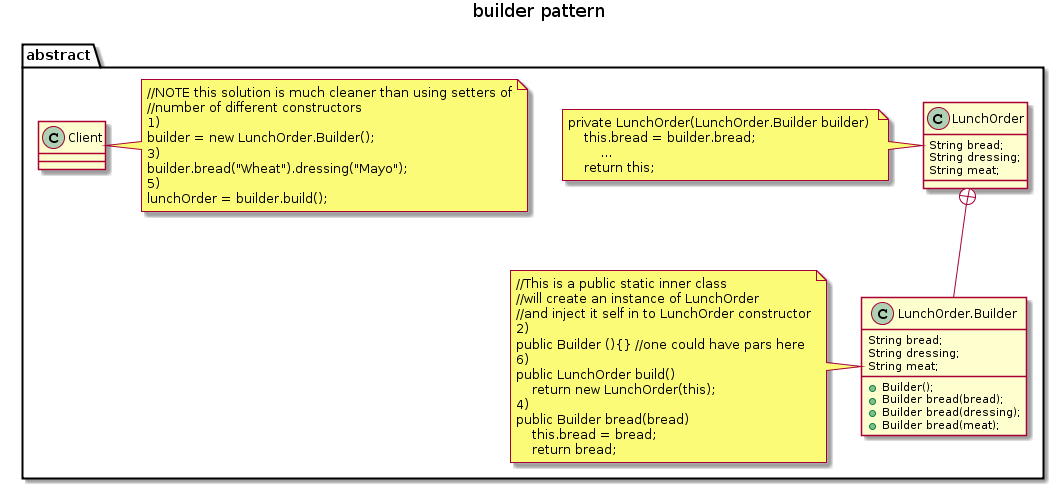

The diagram above was rendered by PlantUML. Its source (embedded in the PNG):
@startuml
title builder pattern

package abstract {
    class LunchOrder {
        String bread;
        String dressing;
        String meat;
    }
    
    note left
        private LunchOrder(LunchOrder.Builder builder) 
            this.bread = builder.bread;
                ...
            return this;
    end note
    
    class LunchOrder.Builder {
        String bread;
        String dressing;
        String meat;
        +Builder();
        +Builder bread(bread);
        +Builder bread(dressing);
        +Builder bread(meat);
    }
    note left
        //This is a public static inner class
        //will create an instance of LunchOrder
        //and inject it self in to LunchOrder constructor
        2)
        public Builder (){} //one could have pars here
        6)
        public LunchOrder build() 
            return new LunchOrder(this);
        4)
        public Builder bread(bread) 
            this.bread = bread;
            return bread;
    end note
        
        
    
    LunchOrder +-- LunchOrder.Builder
    
    class Client
    note right
        //NOTE this solution is much cleaner than using setters of
        //number of different constructors
        1)
        builder = new LunchOrder.Builder();
        3)
        builder.bread("Wheat").dressing("Mayo");
        5)
        lunchOrder = builder.build();
    end note
   
}
@enduml